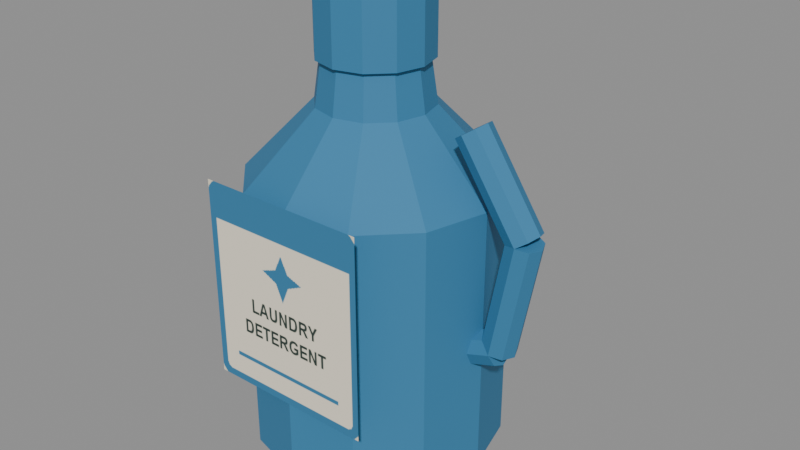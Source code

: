 # Source: laundry_detergent.blend  (saved by Blender 5.2.45; exported with 4.5.12 LTS)
import bpy
from mathutils import Matrix  # noqa: F401  (used for matrix-valued properties, if any)

bpy.ops.wm.read_factory_settings(use_empty=True)
scene = bpy.context.scene
scene.name = 'Scene'

# ---- images (referenced by path relative to the original .blend; pixels are not part of the script)
import os
ASSET_DIR = os.environ.get("B2B_ASSET_DIR", "")  # directory of the original .blend (textures are referenced by path, not embedded)
HERE = os.path.dirname(os.path.abspath(__file__))  # packed textures are extracted next to this script under _unpacked/

def load_image(name, relpath, width, height, colorspace="sRGB"):
    """Load a texture the original file referenced (path relative to the .blend, or extracted next to this script)."""
    p = next((c for c in (os.path.join(HERE, relpath), os.path.join(ASSET_DIR, relpath)) if relpath and os.path.exists(c)), "")
    if p:
        img = bpy.data.images.load(p, check_existing=True)
        img.name = name
    else:  # same state as the original file: an image datablock whose file is absent (Cycles renders it pink)
        img = bpy.data.images.new(name, width, height)
        img.source = "FILE"
        img.filepath = "//" + (relpath or name)
    img.colorspace_settings.name = colorspace
    return img
img_assortmentatlas_png = load_image('AssortmentAtlas.png', '_unpacked/AssortmentAtlas.4d05732a.png', 2048, 2048, 'sRGB')

# ---- materials (node trees are filled in below, after node groups)
mat_assortmentatlas = bpy.data.materials.new('AssortmentAtlas')

# ---- material node trees
mat_assortmentatlas.use_nodes = True; mat_assortmentatlas.node_tree.nodes.clear()
_N = mat_assortmentatlas.node_tree.nodes; _L = mat_assortmentatlas.node_tree.links
n0 = _N.new('ShaderNodeBsdfPrincipled'); n0.name = 'Principled BSDF'; n0.location = (-200, 100)
n0.inputs[2].default_value = 0.75
n0.inputs[10].default_value = 0.005
n1 = _N.new('ShaderNodeOutputMaterial'); n1.name = 'Material Output'; n1.location = (200, 100)
n2 = _N.new('ShaderNodeTexImage'); n2.name = 'Image Texture'; n2.location = (0, 0)
n2.image = img_assortmentatlas_png
_L.new(n0.outputs[0], n1.inputs[0])
_L.new(n2.outputs[0], n0.inputs[0])
n1.is_active_output = True

# ---- meshes
me_bottle_body = bpy.data.meshes.new('Bottle body')
me_bottle_body.from_pydata([(0.06525, 0.0, 0.0), (0.05651, 0.03263, 0.0), (0.03263, 0.05651, 0.0), (3.995e-18, 0.06525, 0.0), (-0.03263, 0.05651, 0.0), (-0.05651, 0.03263, 0.0), (-0.06525, 7.991e-18, 0.0), (-0.05651, -0.03263, 0.0), (-0.03263, -0.05651, 0.0), (-1.199e-17, -0.06525, 0.0), (0.03263, -0.05651, 0.0), (0.05651, -0.03263, 0.0), (0.087, 0.0, 0.012), (0.07534, 0.0435, 0.012), (0.0435, 0.07534, 0.012), (5.327e-18, 0.087, 0.012), (-0.0435, 0.07534, 0.012), (-0.07534, 0.0435, 0.012), (-0.087, 1.065e-17, 0.012), (-0.07534, -0.0435, 0.012), (-0.0435, -0.07534, 0.012), (-1.598e-17, -0.087, 0.012), (0.0435, -0.07534, 0.012), (0.07534, -0.0435, 0.012), (0.087, 0.0, 0.2), (0.07534, 0.0435, 0.2), (0.0435, 0.07534, 0.2), (5.327e-18, 0.087, 0.2), (-0.0435, 0.07534, 0.2), (-0.07534, 0.0435, 0.2), (-0.087, 1.065e-17, 0.2), (-0.07534, -0.0435, 0.2), (-0.0435, -0.07534, 0.2), (-1.598e-17, -0.087, 0.2), (0.0435, -0.07534, 0.2), (0.07534, -0.0435, 0.2), (0.03915, 0.0, 0.25), (0.0339, 0.01957, 0.25), (0.01957, 0.0339, 0.25), (2.397e-18, 0.03915, 0.25), (-0.01957, 0.0339, 0.25), (-0.0339, 0.01957, 0.25), (-0.03915, 4.794e-18, 0.25), (-0.0339, -0.01957, 0.25), (-0.01957, -0.0339, 0.25), (-7.192e-18, -0.03915, 0.25), (0.01957, -0.0339, 0.25), (0.0339, -0.01957, 0.25), (0.0348, 0.0, 0.28), (0.03014, 0.0174, 0.28), (0.0174, 0.03014, 0.28), (2.131e-18, 0.0348, 0.28), (-0.0174, 0.03014, 0.28), (-0.03014, 0.0174, 0.28), (-0.0348, 4.262e-18, 0.28), (-0.03014, -0.0174, 0.28), (-0.0174, -0.03014, 0.28), (-6.393e-18, -0.0348, 0.28), (0.0174, -0.03014, 0.28), (0.03014, -0.0174, 0.28), (0.03828, 0.0, 0.28), (0.03315, 0.01914, 0.28), (0.01914, 0.03315, 0.28), (2.344e-18, 0.03828, 0.28), (-0.01914, 0.03315, 0.28), (-0.03315, 0.01914, 0.28), (-0.03828, 4.688e-18, 0.28), (-0.03315, -0.01914, 0.28), (-0.01914, -0.03315, 0.28), (-7.032e-18, -0.03828, 0.28), (0.01914, -0.03315, 0.28), (0.03315, -0.01914, 0.28), (0.03828, 0.0, 0.34), (0.03315, 0.01914, 0.34), (0.01914, 0.03315, 0.34), (2.344e-18, 0.03828, 0.34), (-0.01914, 0.03315, 0.34), (-0.03315, 0.01914, 0.34), (-0.03828, 4.688e-18, 0.34), (-0.03315, -0.01914, 0.34), (-0.01914, -0.03315, 0.34), (-7.032e-18, -0.03828, 0.34), (0.01914, -0.03315, 0.34), (0.03315, -0.01914, 0.34), (-0.06, -0.088, 0.07), (0.06, -0.088, 0.07), (0.06, -0.088, 0.21), (-0.06, -0.088, 0.21), (0.08498, -7.363e-10, 0.2567), (0.125, 4.315e-09, 0.1967), (0.08206, 0.008485, 0.2547), (0.1221, 0.008485, 0.1947), (0.075, 0.012, 0.25), (0.115, 0.012, 0.19), (0.06794, 0.008485, 0.2453), (0.1079, 0.008485, 0.1853), (0.06502, -4.315e-09, 0.2433), (0.105, 7.363e-10, 0.1833), (0.06794, -0.008485, 0.2453), (0.1079, -0.008485, 0.1853), (0.075, -0.012, 0.25), (0.115, -0.012, 0.19), (0.08206, -0.008485, 0.2547), (0.1221, -0.008485, 0.1947), (0.1032, 1.033e-08, 0.1922), (0.08821, -5.477e-09, 0.1122), (0.1067, -0.008485, 0.1916), (0.09166, -0.008485, 0.1116), (0.115, -0.012, 0.19), (0.1, -0.012, 0.11), (0.1233, -0.008485, 0.1884), (0.1083, -0.008485, 0.1084), (0.1268, 5.477e-09, 0.1878), (0.1118, -1.033e-08, 0.1078), (0.1233, 0.008485, 0.1884), (0.1083, 0.008485, 0.1084), (0.115, 0.012, 0.19), (0.1, 0.012, 0.11), (0.1067, 0.008485, 0.1916), (0.09166, 0.008485, 0.1116), (0.09621, 6.306e-10, 0.1214), (0.06621, 1.258e-09, 0.1114), (0.09732, -0.008485, 0.118), (0.06732, -0.008485, 0.108), (0.1, -0.012, 0.11), (0.07, -0.012, 0.1), (0.1027, -0.008485, 0.102), (0.07268, -0.008485, 0.09195), (0.1038, -1.258e-09, 0.09862), (0.07379, -6.306e-10, 0.08862), (0.1027, 0.008485, 0.102), (0.07268, 0.008485, 0.09195), (0.1, 0.012, 0.11), (0.07, 0.012, 0.1), (0.09732, 0.008485, 0.118), (0.06732, 0.008485, 0.108)], [], [(0, 1, 13, 12), (1, 2, 14, 13), (2, 3, 15, 14), (3, 4, 16, 15), (4, 5, 17, 16), (5, 6, 18, 17), (6, 7, 19, 18), (7, 8, 20, 19), (8, 9, 21, 20), (9, 10, 22, 21), (10, 11, 23, 22), (11, 0, 12, 23), (12, 13, 25, 24), (13, 14, 26, 25), (14, 15, 27, 26), (15, 16, 28, 27), (16, 17, 29, 28), (17, 18, 30, 29), (18, 19, 31, 30), (19, 20, 32, 31), (20, 21, 33, 32), (21, 22, 34, 33), (22, 23, 35, 34), (23, 12, 24, 35), (24, 25, 37, 36), (25, 26, 38, 37), (26, 27, 39, 38), (27, 28, 40, 39), (28, 29, 41, 40), (29, 30, 42, 41), (30, 31, 43, 42), (31, 32, 44, 43), (32, 33, 45, 44), (33, 34, 46, 45), (34, 35, 47, 46), (35, 24, 36, 47), (36, 37, 49, 48), (37, 38, 50, 49), (38, 39, 51, 50), (39, 40, 52, 51), (40, 41, 53, 52), (41, 42, 54, 53), (42, 43, 55, 54), (43, 44, 56, 55), (44, 45, 57, 56), (45, 46, 58, 57), (46, 47, 59, 58), (47, 36, 48, 59), (11, 10, 9, 8, 7, 6, 5, 4, 3, 2, 1, 0), (48, 49, 50, 51, 52, 53, 54, 55, 56, 57, 58, 59), (60, 61, 73, 72), (61, 62, 74, 73), (62, 63, 75, 74), (63, 64, 76, 75), (64, 65, 77, 76), (65, 66, 78, 77), (66, 67, 79, 78), (67, 68, 80, 79), (68, 69, 81, 80), (69, 70, 82, 81), (70, 71, 83, 82), (71, 60, 72, 83), (71, 70, 69, 68, 67, 66, 65, 64, 63, 62, 61, 60), (72, 73, 74, 75, 76, 77, 78, 79, 80, 81, 82, 83), (84, 85, 86, 87), (88, 89, 91, 90), (90, 91, 93, 92), (92, 93, 95, 94), (94, 95, 97, 96), (96, 97, 99, 98), (98, 99, 101, 100), (91, 89, 103, 101, 99, 97, 95, 93), (100, 101, 103, 102), (102, 103, 89, 88), (88, 90, 92, 94, 96, 98, 100, 102), (104, 105, 107, 106), (106, 107, 109, 108), (108, 109, 111, 110), (110, 111, 113, 112), (112, 113, 115, 114), (114, 115, 117, 116), (107, 105, 119, 117, 115, 113, 111, 109), (116, 117, 119, 118), (118, 119, 105, 104), (104, 106, 108, 110, 112, 114, 116, 118), (120, 121, 123, 122), (122, 123, 125, 124), (124, 125, 127, 126), (126, 127, 129, 128), (128, 129, 131, 130), (130, 131, 133, 132), (123, 121, 135, 133, 131, 129, 127, 125), (132, 133, 135, 134), (134, 135, 121, 120), (120, 122, 124, 126, 128, 130, 132, 134)])
_uv = me_bottle_body.uv_layers.new(name='Assortment')
_uv.uv.foreach_set('vector', [0.6562, 0.9375, 0.6562, 0.9375, 0.6562, 0.9375, 0.6562, 0.9375, 0.6562, 0.9375, 0.6562, 0.9375, 0.6562, 0.9375, 0.6562, 0.9375, 0.6562, 0.9375, 0.6562, 0.9375, 0.6562, 0.9375, 0.6562, 0.9375, 0.6562, 0.9375, 0.6562, 0.9375, 0.6562, 0.9375, 0.6562, 0.9375, 0.6562, 0.9375, 0.6562, 0.9375, 0.6562, 0.9375, 0.6562, 0.9375, 0.6562, 0.9375, 0.6562, 0.9375, 0.6562, 0.9375, 0.6562, 0.9375, 0.6562, 0.9375, 0.6562, 0.9375, 0.6562, 0.9375, 0.6562, 0.9375, 0.6562, 0.9375, 0.6562, 0.9375, 0.6562, 0.9375, 0.6562, 0.9375, 0.6562, 0.9375, 0.6562, 0.9375, 0.6562, 0.9375, 0.6562, 0.9375, 0.6562, 0.9375, 0.6562, 0.9375, 0.6562, 0.9375, 0.6562, 0.9375, 0.6562, 0.9375, 0.6562, 0.9375, 0.6562, 0.9375, 0.6562, 0.9375, 0.6562, 0.9375, 0.6562, 0.9375, 0.6562, 0.9375, 0.6562, 0.9375, 0.6562, 0.9375, 0.6562, 0.9375, 0.6562, 0.9375, 0.6562, 0.9375, 0.6562, 0.9375, 0.6562, 0.9375, 0.6562, 0.9375, 0.6562, 0.9375, 0.6562, 0.9375, 0.6562, 0.9375, 0.6562, 0.9375, 0.6562, 0.9375, 0.6562, 0.9375, 0.6562, 0.9375, 0.6562, 0.9375, 0.6562, 0.9375, 0.6562, 0.9375, 0.6562, 0.9375, 0.6562, 0.9375, 0.6562, 0.9375, 0.6562, 0.9375, 0.6562, 0.9375, 0.6562, 0.9375, 0.6562, 0.9375, 0.6562, 0.9375, 0.6562, 0.9375, 0.6562, 0.9375, 0.6562, 0.9375, 0.6562, 0.9375, 0.6562, 0.9375, 0.6562, 0.9375, 0.6562, 0.9375, 0.6562, 0.9375, 0.6562, 0.9375, 0.6562, 0.9375, 0.6562, 0.9375, 0.6562, 0.9375, 0.6562, 0.9375, 0.6562, 0.9375, 0.6562, 0.9375, 0.6562, 0.9375, 0.6562, 0.9375, 0.6562, 0.9375, 0.6562, 0.9375, 0.6562, 0.9375, 0.6562, 0.9375, 0.6562, 0.9375, 0.6562, 0.9375, 0.6562, 0.9375, 0.6562, 0.9375, 0.6562, 0.9375, 0.6562, 0.9375, 0.6562, 0.9375, 0.6562, 0.9375, 0.6562, 0.9375, 0.6562, 0.9375, 0.6562, 0.9375, 0.6562, 0.9375, 0.6562, 0.9375, 0.6562, 0.9375, 0.6562, 0.9375, 0.6562, 0.9375, 0.6562, 0.9375, 0.6562, 0.9375, 0.6562, 0.9375, 0.6562, 0.9375, 0.6562, 0.9375, 0.6562, 0.9375, 0.6562, 0.9375, 0.6562, 0.9375, 0.6562, 0.9375, 0.6562, 0.9375, 0.6562, 0.9375, 0.6562, 0.9375, 0.6562, 0.9375, 0.6562, 0.9375, 0.6562, 0.9375, 0.6562, 0.9375, 0.6562, 0.9375, 0.6562, 0.9375, 0.6562, 0.9375, 0.6562, 0.9375, 0.6562, 0.9375, 0.6562, 0.9375, 0.6562, 0.9375, 0.6562, 0.9375, 0.6562, 0.9375, 0.6562, 0.9375, 0.6562, 0.9375, 0.6562, 0.9375, 0.6562, 0.9375, 0.6562, 0.9375, 0.6562, 0.9375, 0.6562, 0.9375, 0.6562, 0.9375, 0.6562, 0.9375, 0.6562, 0.9375, 0.6562, 0.9375, 0.6562, 0.9375, 0.6562, 0.9375, 0.6562, 0.9375, 0.6562, 0.9375, 0.6562, 0.9375, 0.6562, 0.9375, 0.6562, 0.9375, 0.6562, 0.9375, 0.6562, 0.9375, 0.6562, 0.9375, 0.6562, 0.9375, 0.6562, 0.9375, 0.6562, 0.9375, 0.6562, 0.9375, 0.6562, 0.9375, 0.6562, 0.9375, 0.6562, 0.9375, 0.6562, 0.9375, 0.6562, 0.9375, 0.6562, 0.9375, 0.6562, 0.9375, 0.6562, 0.9375, 0.6562, 0.9375, 0.6562, 0.9375, 0.6562, 0.9375, 0.6562, 0.9375, 0.6562, 0.9375, 0.6562, 0.9375, 0.6562, 0.9375, 0.6562, 0.9375, 0.6562, 0.9375, 0.6562, 0.9375, 0.6562, 0.9375, 0.6562, 0.9375, 0.6562, 0.9375, 0.6562, 0.9375, 0.6562, 0.9375, 0.6562, 0.9375, 0.6562, 0.9375, 0.6562, 0.9375, 0.6562, 0.9375, 0.6562, 0.9375, 0.6562, 0.9375, 0.6562, 0.9375, 0.6562, 0.9375, 0.6562, 0.9375, 0.6562, 0.9375, 0.6562, 0.9375, 0.6562, 0.9375, 0.6562, 0.9375, 0.6562, 0.9375, 0.6562, 0.9375, 0.6562, 0.9375, 0.6562, 0.9375, 0.6562, 0.9375, 0.6562, 0.9375, 0.6562, 0.9375, 0.6562, 0.9375, 0.6562, 0.9375, 0.6562, 0.9375, 0.6562, 0.9375, 0.6562, 0.9375, 0.6562, 0.9375, 0.6562, 0.9375, 0.6562, 0.9375, 0.6562, 0.9375, 0.6562, 0.9375, 0.6562, 0.9375, 0.6562, 0.9375, 0.6562, 0.9375, 0.6562, 0.9375, 0.6562, 0.9375, 0.6562, 0.9375, 0.6562, 0.9375, 0.6562, 0.9375, 0.6562, 0.9375, 0.6562, 0.9375, 0.6562, 0.9375, 0.6562, 0.9375, 0.6562, 0.9375, 0.6562, 0.9375, 0.6562, 0.9375, 0.6562, 0.9375, 0.6562, 0.9375, 0.6562, 0.9375, 0.6562, 0.9375, 0.6562, 0.9375, 0.6562, 0.9375, 0.6562, 0.9375, 0.6562, 0.9375, 0.6562, 0.9375, 0.6562, 0.9375, 0.6562, 0.9375, 0.6562, 0.9375, 0.6562, 0.9375, 0.6562, 0.9375, 0.6562, 0.9375, 0.6562, 0.9375, 0.6562, 0.9375, 0.6562, 0.9375, 0.6562, 0.9375, 0.6562, 0.9375, 0.6562, 0.9375, 0.6562, 0.9375, 0.6562, 0.9375, 0.6562, 0.9375, 0.6562, 0.9375, 0.6562, 0.9375, 0.6562, 0.9375, 0.6562, 0.9375, 0.6562, 0.9375, 0.6562, 0.9375, 0.6562, 0.9375, 0.6562, 0.9375, 0.6562, 0.9375, 0.6562, 0.9375, 0.6562, 0.9375, 0.6562, 0.9375, 0.6562, 0.9375, 0.6562, 0.9375, 0.6562, 0.9375, 0.6562, 0.9375, 0.6562, 0.9375, 0.6562, 0.9375, 0.6562, 0.9375, 0.6562, 0.9375, 0.6562, 0.9375, 0.6562, 0.9375, 0.6562, 0.9375, 0.6562, 0.9375, 0.6562, 0.9375, 0.6562, 0.9375, 0.6562, 0.9375, 0.6562, 0.9375, 0.6562, 0.9375, 0.6562, 0.9375, 0.6562, 0.9375, 0.6562, 0.9375, 0.6562, 0.9375, 0.6562, 0.9375, 0.6562, 0.9375, 0.6562, 0.9375, 0.2534, 0.003418, 0.3716, 0.003418, 0.3716, 0.1216, 0.2534, 0.1216, 0.6562, 0.9375, 0.6562, 0.9375, 0.6562, 0.9375, 0.6562, 0.9375, 0.6562, 0.9375, 0.6562, 0.9375, 0.6562, 0.9375, 0.6562, 0.9375, 0.6562, 0.9375, 0.6562, 0.9375, 0.6562, 0.9375, 0.6562, 0.9375, 0.6562, 0.9375, 0.6562, 0.9375, 0.6562, 0.9375, 0.6562, 0.9375, 0.6562, 0.9375, 0.6562, 0.9375, 0.6562, 0.9375, 0.6562, 0.9375, 0.6562, 0.9375, 0.6562, 0.9375, 0.6562, 0.9375, 0.6562, 0.9375, 0.6562, 0.9375, 0.6562, 0.9375, 0.6562, 0.9375, 0.6562, 0.9375, 0.6562, 0.9375, 0.6562, 0.9375, 0.6562, 0.9375, 0.6562, 0.9375, 0.6562, 0.9375, 0.6562, 0.9375, 0.6562, 0.9375, 0.6562, 0.9375, 0.6562, 0.9375, 0.6562, 0.9375, 0.6562, 0.9375, 0.6562, 0.9375, 0.6562, 0.9375, 0.6562, 0.9375, 0.6562, 0.9375, 0.6562, 0.9375, 0.6562, 0.9375, 0.6562, 0.9375, 0.6562, 0.9375, 0.6562, 0.9375, 0.6562, 0.9375, 0.6562, 0.9375, 0.6562, 0.9375, 0.6562, 0.9375, 0.6562, 0.9375, 0.6562, 0.9375, 0.6562, 0.9375, 0.6562, 0.9375, 0.6562, 0.9375, 0.6562, 0.9375, 0.6562, 0.9375, 0.6562, 0.9375, 0.6562, 0.9375, 0.6562, 0.9375, 0.6562, 0.9375, 0.6562, 0.9375, 0.6562, 0.9375, 0.6562, 0.9375, 0.6562, 0.9375, 0.6562, 0.9375, 0.6562, 0.9375, 0.6562, 0.9375, 0.6562, 0.9375, 0.6562, 0.9375, 0.6562, 0.9375, 0.6562, 0.9375, 0.6562, 0.9375, 0.6562, 0.9375, 0.6562, 0.9375, 0.6562, 0.9375, 0.6562, 0.9375, 0.6562, 0.9375, 0.6562, 0.9375, 0.6562, 0.9375, 0.6562, 0.9375, 0.6562, 0.9375, 0.6562, 0.9375, 0.6562, 0.9375, 0.6562, 0.9375, 0.6562, 0.9375, 0.6562, 0.9375, 0.6562, 0.9375, 0.6562, 0.9375, 0.6562, 0.9375, 0.6562, 0.9375, 0.6562, 0.9375, 0.6562, 0.9375, 0.6562, 0.9375, 0.6562, 0.9375, 0.6562, 0.9375, 0.6562, 0.9375, 0.6562, 0.9375, 0.6562, 0.9375, 0.6562, 0.9375, 0.6562, 0.9375, 0.6562, 0.9375, 0.6562, 0.9375, 0.6562, 0.9375, 0.6562, 0.9375, 0.6562, 0.9375, 0.6562, 0.9375, 0.6562, 0.9375, 0.6562, 0.9375, 0.6562, 0.9375, 0.6562, 0.9375, 0.6562, 0.9375, 0.6562, 0.9375, 0.6562, 0.9375, 0.6562, 0.9375, 0.6562, 0.9375, 0.6562, 0.9375, 0.6562, 0.9375, 0.6562, 0.9375, 0.6562, 0.9375, 0.6562, 0.9375, 0.6562, 0.9375, 0.6562, 0.9375, 0.6562, 0.9375, 0.6562, 0.9375, 0.6562, 0.9375, 0.6562, 0.9375, 0.6562, 0.9375, 0.6562, 0.9375, 0.6562, 0.9375, 0.6562, 0.9375, 0.6562, 0.9375, 0.6562, 0.9375, 0.6562, 0.9375, 0.6562, 0.9375, 0.6562, 0.9375, 0.6562, 0.9375, 0.6562, 0.9375, 0.6562, 0.9375, 0.6562, 0.9375, 0.6562, 0.9375, 0.6562, 0.9375])
me_bottle_body.materials.append(mat_assortmentatlas)
me_bottle_body.update()

# ---- objects
ob_laundry_detergent = bpy.data.objects.new('laundry_detergent', me_bottle_body)

# ---- transforms, parenting, visibility, modifiers, constraints
ob_laundry_detergent.location = (0.0, 0.0, 0.0)

# ---- collection membership
scene.collection.objects.link(ob_laundry_detergent)

# ---- scene / render settings (as saved in the file)
scene.frame_start = 1; scene.frame_end = 250; scene.frame_set(1)
scene.render.engine = 'BLENDER_EEVEE_NEXT'
scene.render.bake_bias = 0.0
scene.render.bake_samples = 0
scene.render.compositor_device = 'GPU'
scene.eevee.use_volume_custom_range = False
scene.eevee.fast_gi_thickness_near = 0.1
scene.eevee.fast_gi_thickness_far = 0.0
scene.eevee.ray_tracing_options.screen_trace_thickness = 0.1
bpy.context.view_layer.update()

# ---- added for rendering (the .blend has no active camera and no usable light): camera, sun + grey world if the file has none
cam_auto = bpy.data.cameras.new('AutoCamera')
cam_auto.lens = 50.0
cam_auto.sensor_width = 36.0
cam_auto.clip_end = 1000.0
ob_auto_camera = bpy.data.objects.new('AutoCamera', cam_auto)
scene.collection.objects.link(ob_auto_camera)
ob_auto_camera.location = (0.42524, -0.486911, 0.494274)
ob_auto_camera.rotation_euler = (1.09748, -7.21219e-08, 0.694738)
scene.camera = ob_auto_camera
light_auto_sun = bpy.data.lights.new('AutoSun', 'SUN')
light_auto_sun.energy = 3.0
light_auto_sun.angle = 0.0523599
ob_auto_sun = bpy.data.objects.new('AutoSun', light_auto_sun)
scene.collection.objects.link(ob_auto_sun)
ob_auto_sun.rotation_euler = (0.872665, 0.174533, 0.523599)
if scene.world is None:
    world_auto = bpy.data.worlds.new('AutoWorld')
    world_auto.color = (0.3, 0.3, 0.3)
    scene.world = world_auto
bpy.context.view_layer.update()
